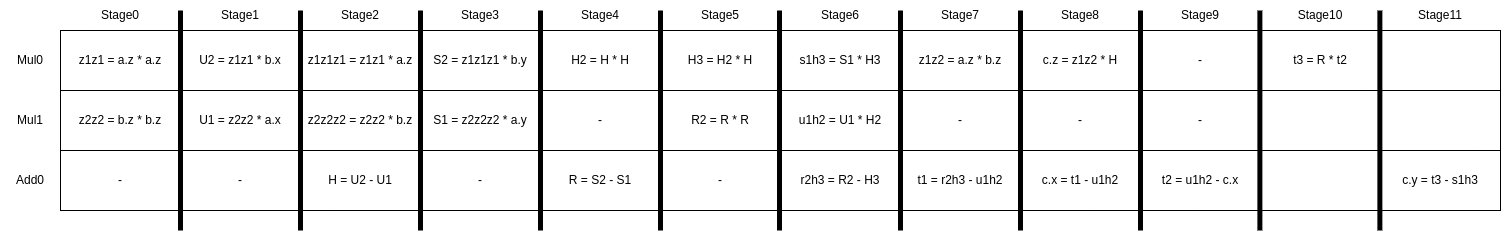

The diagram above was exported from draw.io. Its source (the exported page's mxGraphModel, read from the mxfile embedded in the PNG):
<mxGraphModel dx="2728" dy="1838" grid="1" gridSize="10" guides="1" tooltips="1" connect="1" arrows="1" fold="1" page="1" pageScale="1" pageWidth="850" pageHeight="1100" math="0" shadow="0">
  <root>
    <mxCell id="0" />
    <mxCell id="1" parent="0" />
    <mxCell id="R5settSGj1rVi_eP2HEE-58" value="" style="rounded=0;whiteSpace=wrap;html=1;" vertex="1" parent="1">
      <mxGeometry x="130" y="280" width="120" height="60" as="geometry" />
    </mxCell>
    <mxCell id="R5settSGj1rVi_eP2HEE-59" value="z1z1 = a.z * a.z" style="rounded=0;whiteSpace=wrap;html=1;" vertex="1" parent="1">
      <mxGeometry x="130" y="280" width="120" height="60" as="geometry" />
    </mxCell>
    <mxCell id="R5settSGj1rVi_eP2HEE-60" value="z2z2 = b.z * b.z" style="rounded=0;whiteSpace=wrap;html=1;" vertex="1" parent="1">
      <mxGeometry x="130" y="340" width="120" height="60" as="geometry" />
    </mxCell>
    <mxCell id="R5settSGj1rVi_eP2HEE-61" value="-" style="rounded=0;whiteSpace=wrap;html=1;" vertex="1" parent="1">
      <mxGeometry x="130" y="400" width="120" height="60" as="geometry" />
    </mxCell>
    <mxCell id="R5settSGj1rVi_eP2HEE-63" value="" style="rounded=0;whiteSpace=wrap;html=1;" vertex="1" parent="1">
      <mxGeometry x="250" y="280" width="120" height="60" as="geometry" />
    </mxCell>
    <mxCell id="R5settSGj1rVi_eP2HEE-64" value="U2 = z1z1 * b.x" style="rounded=0;whiteSpace=wrap;html=1;" vertex="1" parent="1">
      <mxGeometry x="250" y="280" width="120" height="60" as="geometry" />
    </mxCell>
    <mxCell id="R5settSGj1rVi_eP2HEE-65" value="U1 = z2z2 * a.x" style="rounded=0;whiteSpace=wrap;html=1;" vertex="1" parent="1">
      <mxGeometry x="250" y="340" width="120" height="60" as="geometry" />
    </mxCell>
    <mxCell id="R5settSGj1rVi_eP2HEE-66" value="-" style="rounded=0;whiteSpace=wrap;html=1;" vertex="1" parent="1">
      <mxGeometry x="250" y="400" width="120" height="60" as="geometry" />
    </mxCell>
    <mxCell id="R5settSGj1rVi_eP2HEE-68" value="" style="rounded=0;whiteSpace=wrap;html=1;" vertex="1" parent="1">
      <mxGeometry x="370" y="280" width="120" height="60" as="geometry" />
    </mxCell>
    <mxCell id="R5settSGj1rVi_eP2HEE-69" value="z1z1z1 = z1z1 * a.z" style="rounded=0;whiteSpace=wrap;html=1;" vertex="1" parent="1">
      <mxGeometry x="370" y="280" width="120" height="60" as="geometry" />
    </mxCell>
    <mxCell id="R5settSGj1rVi_eP2HEE-70" value="z2z2z2 = z2z2 * b.z" style="rounded=0;whiteSpace=wrap;html=1;" vertex="1" parent="1">
      <mxGeometry x="370" y="340" width="120" height="60" as="geometry" />
    </mxCell>
    <mxCell id="R5settSGj1rVi_eP2HEE-71" value="H = U2 - U1" style="rounded=0;whiteSpace=wrap;html=1;" vertex="1" parent="1">
      <mxGeometry x="370" y="400" width="120" height="60" as="geometry" />
    </mxCell>
    <mxCell id="R5settSGj1rVi_eP2HEE-72" value="" style="rounded=0;whiteSpace=wrap;html=1;" vertex="1" parent="1">
      <mxGeometry x="490" y="280" width="120" height="60" as="geometry" />
    </mxCell>
    <mxCell id="R5settSGj1rVi_eP2HEE-73" value="S2 = z1z1z1 * b.y" style="rounded=0;whiteSpace=wrap;html=1;" vertex="1" parent="1">
      <mxGeometry x="490" y="280" width="120" height="60" as="geometry" />
    </mxCell>
    <mxCell id="R5settSGj1rVi_eP2HEE-74" value="S1 = z2z2z2 * a.y" style="rounded=0;whiteSpace=wrap;html=1;" vertex="1" parent="1">
      <mxGeometry x="490" y="340" width="120" height="60" as="geometry" />
    </mxCell>
    <mxCell id="R5settSGj1rVi_eP2HEE-75" value="-" style="rounded=0;whiteSpace=wrap;html=1;" vertex="1" parent="1">
      <mxGeometry x="490" y="400" width="120" height="60" as="geometry" />
    </mxCell>
    <mxCell id="R5settSGj1rVi_eP2HEE-76" value="" style="rounded=0;whiteSpace=wrap;html=1;" vertex="1" parent="1">
      <mxGeometry x="610" y="280" width="120" height="60" as="geometry" />
    </mxCell>
    <mxCell id="R5settSGj1rVi_eP2HEE-77" value="H2 = H * H" style="rounded=0;whiteSpace=wrap;html=1;" vertex="1" parent="1">
      <mxGeometry x="610" y="280" width="120" height="60" as="geometry" />
    </mxCell>
    <mxCell id="R5settSGj1rVi_eP2HEE-78" value="-" style="rounded=0;whiteSpace=wrap;html=1;" vertex="1" parent="1">
      <mxGeometry x="610" y="340" width="120" height="60" as="geometry" />
    </mxCell>
    <mxCell id="R5settSGj1rVi_eP2HEE-79" value="R = S2 - S1" style="rounded=0;whiteSpace=wrap;html=1;" vertex="1" parent="1">
      <mxGeometry x="610" y="400" width="120" height="60" as="geometry" />
    </mxCell>
    <mxCell id="R5settSGj1rVi_eP2HEE-80" value="" style="rounded=0;whiteSpace=wrap;html=1;" vertex="1" parent="1">
      <mxGeometry x="730" y="280" width="120" height="60" as="geometry" />
    </mxCell>
    <mxCell id="R5settSGj1rVi_eP2HEE-81" value="H3 = H2 * H" style="rounded=0;whiteSpace=wrap;html=1;" vertex="1" parent="1">
      <mxGeometry x="730" y="280" width="120" height="60" as="geometry" />
    </mxCell>
    <mxCell id="R5settSGj1rVi_eP2HEE-82" value="R2 = R * R" style="rounded=0;whiteSpace=wrap;html=1;" vertex="1" parent="1">
      <mxGeometry x="730" y="340" width="120" height="60" as="geometry" />
    </mxCell>
    <mxCell id="R5settSGj1rVi_eP2HEE-83" value="-" style="rounded=0;whiteSpace=wrap;html=1;" vertex="1" parent="1">
      <mxGeometry x="730" y="400" width="120" height="60" as="geometry" />
    </mxCell>
    <mxCell id="R5settSGj1rVi_eP2HEE-84" value="" style="rounded=0;whiteSpace=wrap;html=1;" vertex="1" parent="1">
      <mxGeometry x="850" y="280" width="120" height="60" as="geometry" />
    </mxCell>
    <mxCell id="R5settSGj1rVi_eP2HEE-85" value="s1h3 = S1 * H3" style="rounded=0;whiteSpace=wrap;html=1;" vertex="1" parent="1">
      <mxGeometry x="850" y="280" width="120" height="60" as="geometry" />
    </mxCell>
    <mxCell id="R5settSGj1rVi_eP2HEE-86" value="u1h2 = U1 * H2" style="rounded=0;whiteSpace=wrap;html=1;" vertex="1" parent="1">
      <mxGeometry x="850" y="340" width="120" height="60" as="geometry" />
    </mxCell>
    <mxCell id="R5settSGj1rVi_eP2HEE-87" value="r2h3 = R2 - H3" style="rounded=0;whiteSpace=wrap;html=1;" vertex="1" parent="1">
      <mxGeometry x="850" y="400" width="120" height="60" as="geometry" />
    </mxCell>
    <mxCell id="R5settSGj1rVi_eP2HEE-88" value="" style="rounded=0;whiteSpace=wrap;html=1;" vertex="1" parent="1">
      <mxGeometry x="970" y="280" width="120" height="60" as="geometry" />
    </mxCell>
    <mxCell id="R5settSGj1rVi_eP2HEE-89" value="z1z2 = a.z * b.z" style="rounded=0;whiteSpace=wrap;html=1;" vertex="1" parent="1">
      <mxGeometry x="970" y="280" width="120" height="60" as="geometry" />
    </mxCell>
    <mxCell id="R5settSGj1rVi_eP2HEE-90" value="-" style="rounded=0;whiteSpace=wrap;html=1;" vertex="1" parent="1">
      <mxGeometry x="970" y="340" width="120" height="60" as="geometry" />
    </mxCell>
    <mxCell id="R5settSGj1rVi_eP2HEE-91" value="t1 = r2h3 - u1h2" style="rounded=0;whiteSpace=wrap;html=1;" vertex="1" parent="1">
      <mxGeometry x="970" y="400" width="120" height="60" as="geometry" />
    </mxCell>
    <mxCell id="R5settSGj1rVi_eP2HEE-92" value="" style="rounded=0;whiteSpace=wrap;html=1;" vertex="1" parent="1">
      <mxGeometry x="1090" y="280" width="120" height="60" as="geometry" />
    </mxCell>
    <mxCell id="R5settSGj1rVi_eP2HEE-93" value="c.z = z1z2 * H" style="rounded=0;whiteSpace=wrap;html=1;" vertex="1" parent="1">
      <mxGeometry x="1090" y="280" width="120" height="60" as="geometry" />
    </mxCell>
    <mxCell id="R5settSGj1rVi_eP2HEE-94" value="-" style="rounded=0;whiteSpace=wrap;html=1;" vertex="1" parent="1">
      <mxGeometry x="1090" y="340" width="120" height="60" as="geometry" />
    </mxCell>
    <mxCell id="R5settSGj1rVi_eP2HEE-95" value="c.x = t1 - u1h2" style="rounded=0;whiteSpace=wrap;html=1;" vertex="1" parent="1">
      <mxGeometry x="1090" y="400" width="120" height="60" as="geometry" />
    </mxCell>
    <mxCell id="R5settSGj1rVi_eP2HEE-96" value="" style="rounded=0;whiteSpace=wrap;html=1;" vertex="1" parent="1">
      <mxGeometry x="1210" y="280" width="120" height="60" as="geometry" />
    </mxCell>
    <mxCell id="R5settSGj1rVi_eP2HEE-97" value="-" style="rounded=0;whiteSpace=wrap;html=1;" vertex="1" parent="1">
      <mxGeometry x="1210" y="280" width="120" height="60" as="geometry" />
    </mxCell>
    <mxCell id="R5settSGj1rVi_eP2HEE-98" value="-" style="rounded=0;whiteSpace=wrap;html=1;" vertex="1" parent="1">
      <mxGeometry x="1210" y="340" width="120" height="60" as="geometry" />
    </mxCell>
    <mxCell id="R5settSGj1rVi_eP2HEE-99" value="t2 = u1h2 - c.x" style="rounded=0;whiteSpace=wrap;html=1;" vertex="1" parent="1">
      <mxGeometry x="1210" y="400" width="120" height="60" as="geometry" />
    </mxCell>
    <mxCell id="R5settSGj1rVi_eP2HEE-100" value="" style="rounded=0;whiteSpace=wrap;html=1;" vertex="1" parent="1">
      <mxGeometry x="1330" y="280" width="120" height="60" as="geometry" />
    </mxCell>
    <mxCell id="R5settSGj1rVi_eP2HEE-101" value="t3 = R * t2" style="rounded=0;whiteSpace=wrap;html=1;" vertex="1" parent="1">
      <mxGeometry x="1330" y="280" width="120" height="60" as="geometry" />
    </mxCell>
    <mxCell id="R5settSGj1rVi_eP2HEE-102" value="" style="rounded=0;whiteSpace=wrap;html=1;" vertex="1" parent="1">
      <mxGeometry x="1330" y="340" width="120" height="60" as="geometry" />
    </mxCell>
    <mxCell id="R5settSGj1rVi_eP2HEE-103" value="" style="rounded=0;whiteSpace=wrap;html=1;" vertex="1" parent="1">
      <mxGeometry x="1330" y="400" width="120" height="60" as="geometry" />
    </mxCell>
    <mxCell id="R5settSGj1rVi_eP2HEE-104" value="" style="rounded=0;whiteSpace=wrap;html=1;" vertex="1" parent="1">
      <mxGeometry x="1450" y="280" width="120" height="60" as="geometry" />
    </mxCell>
    <mxCell id="R5settSGj1rVi_eP2HEE-105" value="" style="rounded=0;whiteSpace=wrap;html=1;" vertex="1" parent="1">
      <mxGeometry x="1450" y="280" width="120" height="60" as="geometry" />
    </mxCell>
    <mxCell id="R5settSGj1rVi_eP2HEE-106" value="" style="rounded=0;whiteSpace=wrap;html=1;" vertex="1" parent="1">
      <mxGeometry x="1450" y="340" width="120" height="60" as="geometry" />
    </mxCell>
    <mxCell id="R5settSGj1rVi_eP2HEE-107" value="c.y = t3 - s1h3" style="rounded=0;whiteSpace=wrap;html=1;" vertex="1" parent="1">
      <mxGeometry x="1450" y="400" width="120" height="60" as="geometry" />
    </mxCell>
    <mxCell id="R5settSGj1rVi_eP2HEE-108" value="" style="endArrow=none;html=1;rounded=0;strokeWidth=5;" edge="1" parent="1">
      <mxGeometry width="50" height="50" relative="1" as="geometry">
        <mxPoint x="370" y="480" as="sourcePoint" />
        <mxPoint x="370" y="260" as="targetPoint" />
      </mxGeometry>
    </mxCell>
    <mxCell id="R5settSGj1rVi_eP2HEE-62" value="" style="endArrow=none;html=1;rounded=0;strokeWidth=5;" edge="1" parent="1">
      <mxGeometry width="50" height="50" relative="1" as="geometry">
        <mxPoint x="250" y="480" as="sourcePoint" />
        <mxPoint x="250" y="260" as="targetPoint" />
      </mxGeometry>
    </mxCell>
    <mxCell id="R5settSGj1rVi_eP2HEE-110" value="" style="endArrow=none;html=1;rounded=0;strokeWidth=5;" edge="1" parent="1">
      <mxGeometry width="50" height="50" relative="1" as="geometry">
        <mxPoint x="490" y="480" as="sourcePoint" />
        <mxPoint x="490" y="260" as="targetPoint" />
      </mxGeometry>
    </mxCell>
    <mxCell id="R5settSGj1rVi_eP2HEE-111" value="" style="endArrow=none;html=1;rounded=0;strokeWidth=5;" edge="1" parent="1">
      <mxGeometry width="50" height="50" relative="1" as="geometry">
        <mxPoint x="610" y="480" as="sourcePoint" />
        <mxPoint x="610" y="260" as="targetPoint" />
      </mxGeometry>
    </mxCell>
    <mxCell id="R5settSGj1rVi_eP2HEE-112" value="" style="endArrow=none;html=1;rounded=0;strokeWidth=5;" edge="1" parent="1">
      <mxGeometry width="50" height="50" relative="1" as="geometry">
        <mxPoint x="730" y="480" as="sourcePoint" />
        <mxPoint x="730" y="260" as="targetPoint" />
      </mxGeometry>
    </mxCell>
    <mxCell id="R5settSGj1rVi_eP2HEE-113" value="" style="endArrow=none;html=1;rounded=0;strokeWidth=5;" edge="1" parent="1">
      <mxGeometry width="50" height="50" relative="1" as="geometry">
        <mxPoint x="849" y="480" as="sourcePoint" />
        <mxPoint x="849" y="260" as="targetPoint" />
      </mxGeometry>
    </mxCell>
    <mxCell id="R5settSGj1rVi_eP2HEE-114" value="" style="endArrow=none;html=1;rounded=0;strokeWidth=5;" edge="1" parent="1">
      <mxGeometry width="50" height="50" relative="1" as="geometry">
        <mxPoint x="970" y="480" as="sourcePoint" />
        <mxPoint x="970" y="260" as="targetPoint" />
      </mxGeometry>
    </mxCell>
    <mxCell id="R5settSGj1rVi_eP2HEE-115" value="" style="endArrow=none;html=1;rounded=0;strokeWidth=5;" edge="1" parent="1">
      <mxGeometry width="50" height="50" relative="1" as="geometry">
        <mxPoint x="1090" y="480" as="sourcePoint" />
        <mxPoint x="1090" y="260" as="targetPoint" />
      </mxGeometry>
    </mxCell>
    <mxCell id="R5settSGj1rVi_eP2HEE-116" value="" style="endArrow=none;html=1;rounded=0;strokeWidth=5;" edge="1" parent="1">
      <mxGeometry width="50" height="50" relative="1" as="geometry">
        <mxPoint x="1210" y="480" as="sourcePoint" />
        <mxPoint x="1210" y="260" as="targetPoint" />
      </mxGeometry>
    </mxCell>
    <mxCell id="R5settSGj1rVi_eP2HEE-117" value="" style="endArrow=none;html=1;rounded=0;strokeWidth=5;" edge="1" parent="1">
      <mxGeometry width="50" height="50" relative="1" as="geometry">
        <mxPoint x="1329.38" y="480" as="sourcePoint" />
        <mxPoint x="1329.38" y="260" as="targetPoint" />
      </mxGeometry>
    </mxCell>
    <mxCell id="R5settSGj1rVi_eP2HEE-118" value="" style="endArrow=none;html=1;rounded=0;strokeWidth=5;" edge="1" parent="1">
      <mxGeometry width="50" height="50" relative="1" as="geometry">
        <mxPoint x="1449.3700000000001" y="480" as="sourcePoint" />
        <mxPoint x="1449.3700000000001" y="260" as="targetPoint" />
      </mxGeometry>
    </mxCell>
    <mxCell id="R5settSGj1rVi_eP2HEE-119" value="Stage0" style="text;html=1;strokeColor=none;fillColor=none;align=center;verticalAlign=middle;whiteSpace=wrap;rounded=0;" vertex="1" parent="1">
      <mxGeometry x="160" y="250" width="60" height="30" as="geometry" />
    </mxCell>
    <mxCell id="R5settSGj1rVi_eP2HEE-120" value="Stage1" style="text;html=1;strokeColor=none;fillColor=none;align=center;verticalAlign=middle;whiteSpace=wrap;rounded=0;" vertex="1" parent="1">
      <mxGeometry x="280" y="250" width="60" height="30" as="geometry" />
    </mxCell>
    <mxCell id="R5settSGj1rVi_eP2HEE-121" value="Stage2" style="text;html=1;strokeColor=none;fillColor=none;align=center;verticalAlign=middle;whiteSpace=wrap;rounded=0;" vertex="1" parent="1">
      <mxGeometry x="400" y="250" width="60" height="30" as="geometry" />
    </mxCell>
    <mxCell id="R5settSGj1rVi_eP2HEE-122" value="Stage3" style="text;html=1;strokeColor=none;fillColor=none;align=center;verticalAlign=middle;whiteSpace=wrap;rounded=0;" vertex="1" parent="1">
      <mxGeometry x="520" y="250" width="60" height="30" as="geometry" />
    </mxCell>
    <mxCell id="R5settSGj1rVi_eP2HEE-123" value="Stage4" style="text;html=1;strokeColor=none;fillColor=none;align=center;verticalAlign=middle;whiteSpace=wrap;rounded=0;" vertex="1" parent="1">
      <mxGeometry x="640" y="250" width="60" height="30" as="geometry" />
    </mxCell>
    <mxCell id="R5settSGj1rVi_eP2HEE-124" value="Stage5" style="text;html=1;strokeColor=none;fillColor=none;align=center;verticalAlign=middle;whiteSpace=wrap;rounded=0;" vertex="1" parent="1">
      <mxGeometry x="760" y="250" width="60" height="30" as="geometry" />
    </mxCell>
    <mxCell id="R5settSGj1rVi_eP2HEE-125" value="Stage6" style="text;html=1;strokeColor=none;fillColor=none;align=center;verticalAlign=middle;whiteSpace=wrap;rounded=0;" vertex="1" parent="1">
      <mxGeometry x="880" y="250" width="60" height="30" as="geometry" />
    </mxCell>
    <mxCell id="R5settSGj1rVi_eP2HEE-126" value="Stage7" style="text;html=1;strokeColor=none;fillColor=none;align=center;verticalAlign=middle;whiteSpace=wrap;rounded=0;" vertex="1" parent="1">
      <mxGeometry x="1000" y="250" width="60" height="30" as="geometry" />
    </mxCell>
    <mxCell id="R5settSGj1rVi_eP2HEE-127" value="Stage8" style="text;html=1;strokeColor=none;fillColor=none;align=center;verticalAlign=middle;whiteSpace=wrap;rounded=0;" vertex="1" parent="1">
      <mxGeometry x="1120" y="250" width="60" height="30" as="geometry" />
    </mxCell>
    <mxCell id="R5settSGj1rVi_eP2HEE-128" value="Stage9" style="text;html=1;strokeColor=none;fillColor=none;align=center;verticalAlign=middle;whiteSpace=wrap;rounded=0;" vertex="1" parent="1">
      <mxGeometry x="1240" y="250" width="60" height="30" as="geometry" />
    </mxCell>
    <mxCell id="R5settSGj1rVi_eP2HEE-129" value="Stage10" style="text;html=1;strokeColor=none;fillColor=none;align=center;verticalAlign=middle;whiteSpace=wrap;rounded=0;" vertex="1" parent="1">
      <mxGeometry x="1360" y="250" width="60" height="30" as="geometry" />
    </mxCell>
    <mxCell id="R5settSGj1rVi_eP2HEE-130" value="Stage11" style="text;html=1;strokeColor=none;fillColor=none;align=center;verticalAlign=middle;whiteSpace=wrap;rounded=0;" vertex="1" parent="1">
      <mxGeometry x="1480" y="250" width="60" height="30" as="geometry" />
    </mxCell>
    <mxCell id="R5settSGj1rVi_eP2HEE-131" value="Mul0" style="text;html=1;strokeColor=none;fillColor=none;align=center;verticalAlign=middle;whiteSpace=wrap;rounded=0;" vertex="1" parent="1">
      <mxGeometry x="70" y="295" width="60" height="30" as="geometry" />
    </mxCell>
    <mxCell id="R5settSGj1rVi_eP2HEE-132" value="Mul1" style="text;html=1;strokeColor=none;fillColor=none;align=center;verticalAlign=middle;whiteSpace=wrap;rounded=0;" vertex="1" parent="1">
      <mxGeometry x="70" y="355" width="60" height="30" as="geometry" />
    </mxCell>
    <mxCell id="R5settSGj1rVi_eP2HEE-133" value="Add0" style="text;html=1;strokeColor=none;fillColor=none;align=center;verticalAlign=middle;whiteSpace=wrap;rounded=0;" vertex="1" parent="1">
      <mxGeometry x="70" y="415" width="60" height="30" as="geometry" />
    </mxCell>
  </root>
</mxGraphModel>